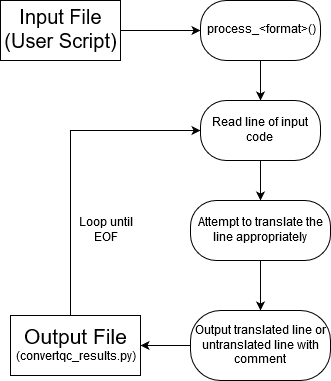

The diagram above was exported from draw.io. Its source (the exported page's mxGraphModel, read from the mxfile embedded in the PNG):
<mxGraphModel dx="1394" dy="793" grid="1" gridSize="10" guides="1" tooltips="1" connect="1" arrows="1" fold="1" page="1" pageScale="1" pageWidth="827" pageHeight="1169" math="0" shadow="0">
  <root>
    <mxCell id="0" />
    <mxCell id="1" parent="0" />
    <mxCell id="2" value="" style="edgeStyle=orthogonalEdgeStyle;rounded=0;orthogonalLoop=1;jettySize=auto;html=1;entryX=0;entryY=0.5;entryDx=0;entryDy=0;" edge="1" source="3" target="5" parent="1">
      <mxGeometry relative="1" as="geometry">
        <mxPoint x="220" y="50" as="targetPoint" />
      </mxGeometry>
    </mxCell>
    <mxCell id="3" value="&lt;font style=&quot;font-size: 20px&quot;&gt;Input File&lt;br&gt;(User Script)&lt;br&gt;&lt;/font&gt;" style="rounded=0;whiteSpace=wrap;html=1;" vertex="1" parent="1">
      <mxGeometry x="20" y="20" width="120" height="60" as="geometry" />
    </mxCell>
    <mxCell id="4" value="" style="edgeStyle=orthogonalEdgeStyle;rounded=0;orthogonalLoop=1;jettySize=auto;html=1;" edge="1" source="5" target="7" parent="1">
      <mxGeometry relative="1" as="geometry" />
    </mxCell>
    <mxCell id="5" value="process_&amp;lt;format&amp;gt;()" style="rounded=1;whiteSpace=wrap;html=1;arcSize=43;" vertex="1" parent="1">
      <mxGeometry x="220" y="20" width="120" height="60" as="geometry" />
    </mxCell>
    <mxCell id="6" value="" style="edgeStyle=orthogonalEdgeStyle;rounded=0;orthogonalLoop=1;jettySize=auto;html=1;" edge="1" source="7" target="9" parent="1">
      <mxGeometry relative="1" as="geometry" />
    </mxCell>
    <mxCell id="7" value="&lt;div&gt;Read line of input code&lt;br&gt;&lt;/div&gt;" style="rounded=1;whiteSpace=wrap;html=1;arcSize=43;" vertex="1" parent="1">
      <mxGeometry x="220" y="120" width="120" height="60" as="geometry" />
    </mxCell>
    <mxCell id="8" value="" style="edgeStyle=orthogonalEdgeStyle;rounded=0;orthogonalLoop=1;jettySize=auto;html=1;" edge="1" source="9" target="11" parent="1">
      <mxGeometry relative="1" as="geometry" />
    </mxCell>
    <mxCell id="9" value="Attempt to translate the line appropriately" style="rounded=1;whiteSpace=wrap;html=1;arcSize=43;" vertex="1" parent="1">
      <mxGeometry x="210" y="220" width="140" height="60" as="geometry" />
    </mxCell>
    <mxCell id="10" style="edgeStyle=orthogonalEdgeStyle;rounded=0;orthogonalLoop=1;jettySize=auto;html=1;" edge="1" source="11" target="13" parent="1">
      <mxGeometry relative="1" as="geometry" />
    </mxCell>
    <mxCell id="11" value="Output translated line or untranslated line with comment" style="rounded=1;whiteSpace=wrap;html=1;arcSize=43;" vertex="1" parent="1">
      <mxGeometry x="210" y="330" width="140" height="70" as="geometry" />
    </mxCell>
    <mxCell id="12" style="edgeStyle=orthogonalEdgeStyle;rounded=0;orthogonalLoop=1;jettySize=auto;html=1;entryX=0;entryY=0.5;entryDx=0;entryDy=0;" edge="1" source="13" target="7" parent="1">
      <mxGeometry relative="1" as="geometry">
        <mxPoint x="95" y="150" as="targetPoint" />
        <Array as="points">
          <mxPoint x="90" y="150" />
        </Array>
      </mxGeometry>
    </mxCell>
    <mxCell id="13" value="&lt;font style=&quot;font-size: 21px&quot;&gt;Output File&lt;/font&gt;&lt;br&gt;(convertqc_results.py)" style="rounded=0;whiteSpace=wrap;html=1;" vertex="1" parent="1">
      <mxGeometry x="30" y="335" width="130" height="60" as="geometry" />
    </mxCell>
    <mxCell id="14" value="Loop until EOF" style="text;html=1;strokeColor=none;fillColor=none;align=center;verticalAlign=middle;whiteSpace=wrap;rounded=0;" vertex="1" parent="1">
      <mxGeometry x="86" y="240" width="80" height="20" as="geometry" />
    </mxCell>
  </root>
</mxGraphModel>